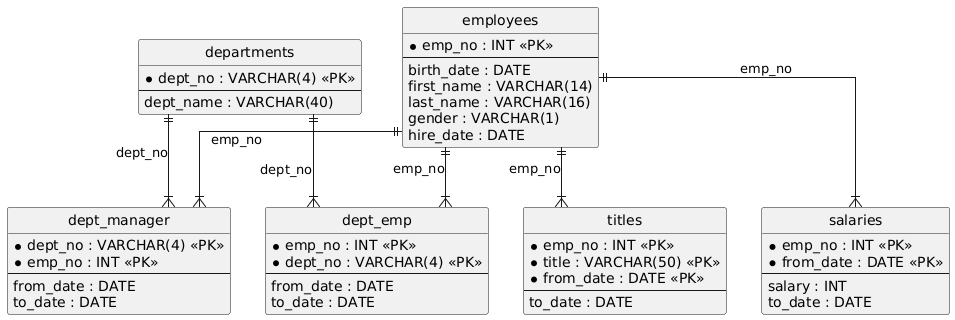

The diagram above was rendered by PlantUML. Its source (embedded in the PNG):
@startuml
hide circle
skinparam linetype ortho

entity "employees" as employees {
  * emp_no : INT <<PK>>
  --
  birth_date : DATE
  first_name : VARCHAR(14)
  last_name : VARCHAR(16)
  gender : VARCHAR(1)
  hire_date : DATE
}

entity "departments" as departments {
  * dept_no : VARCHAR(4) <<PK>>
  --
  dept_name : VARCHAR(40)
}

entity "dept_manager" as dept_manager {
  * dept_no : VARCHAR(4) <<PK>>
  * emp_no : INT <<PK>>
  --
  from_date : DATE
  to_date : DATE
}

entity "dept_emp" as dept_emp {
  * emp_no : INT <<PK>>
  * dept_no : VARCHAR(4) <<PK>>
  --
  from_date : DATE
  to_date : DATE
}

entity "titles" as titles {
  * emp_no : INT <<PK>>
  * title : VARCHAR(50) <<PK>>
  * from_date : DATE <<PK>>
  --
  to_date : DATE
}

entity "salaries" as salaries {
  * emp_no : INT <<PK>>
  * from_date : DATE <<PK>>
  --
  salary : INT
  to_date : DATE
}

employees ||--|{ dept_manager : "emp_no"
departments ||--|{ dept_manager : "dept_no"
employees ||--|{ dept_emp : "emp_no"
departments ||--|{ dept_emp : "dept_no"
employees ||--|{ titles : "emp_no"
employees ||--|{ salaries : "emp_no"
@enduml